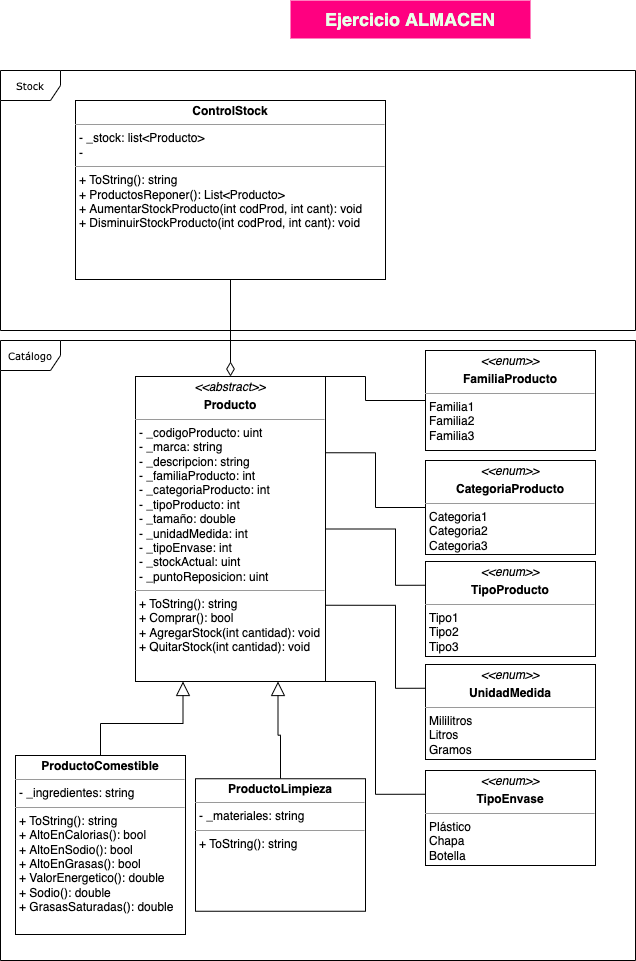

The diagram above was exported from draw.io. Its source (the exported page's mxGraphModel, read from the mxfile embedded in the PNG):
<mxGraphModel dx="1106" dy="972" grid="1" gridSize="10" guides="1" tooltips="1" connect="1" arrows="1" fold="1" page="1" pageScale="1" pageWidth="1654" pageHeight="1169" background="none" math="0" shadow="0">
  <root>
    <mxCell id="0" />
    <mxCell id="1" parent="0" />
    <mxCell id="aUtWkMu_LuM1dAb2K9HP-1" value="Ejercicio ALMACEN" style="text;html=1;strokeColor=none;fillColor=#FF0080;align=center;verticalAlign=middle;whiteSpace=wrap;rounded=0;fontSize=18;labelBackgroundColor=none;fontColor=#EAFFE9;fontStyle=1" parent="1" vertex="1">
      <mxGeometry x="305" width="240" height="38" as="geometry" />
    </mxCell>
    <mxCell id="aUtWkMu_LuM1dAb2K9HP-4" value="Catálogo" style="shape=umlFrame;whiteSpace=wrap;html=1;rounded=0;shadow=0;comic=0;labelBackgroundColor=none;strokeWidth=1;fontFamily=Verdana;fontSize=10;align=center;" parent="1" vertex="1">
      <mxGeometry x="15" y="340" width="635" height="620" as="geometry" />
    </mxCell>
    <mxCell id="aUtWkMu_LuM1dAb2K9HP-3" value="&lt;p style=&quot;margin: 4px 0px 0px ; text-align: center&quot;&gt;&lt;i&gt;&amp;lt;&amp;lt;enum&amp;gt;&amp;gt;&lt;/i&gt;&lt;/p&gt;&lt;p style=&quot;margin: 0px ; margin-top: 4px ; text-align: center&quot;&gt;&lt;b&gt;FamiliaProducto&lt;/b&gt;&lt;/p&gt;&lt;hr size=&quot;1&quot;&gt;&lt;p style=&quot;margin: 0px ; margin-left: 4px&quot;&gt;Familia1&lt;/p&gt;&lt;p style=&quot;margin: 0px ; margin-left: 4px&quot;&gt;Familia2&lt;/p&gt;&lt;p style=&quot;margin: 0px ; margin-left: 4px&quot;&gt;Familia3&lt;/p&gt;" style="verticalAlign=top;align=left;overflow=fill;fontSize=12;fontFamily=Helvetica;html=1;rounded=0;shadow=0;comic=0;labelBackgroundColor=none;strokeWidth=1" parent="1" vertex="1">
      <mxGeometry x="440" y="350" width="170" height="100" as="geometry" />
    </mxCell>
    <mxCell id="aUtWkMu_LuM1dAb2K9HP-15" style="edgeStyle=orthogonalEdgeStyle;rounded=0;orthogonalLoop=1;jettySize=auto;html=1;exitX=1;exitY=0;exitDx=0;exitDy=0;entryX=0;entryY=0.5;entryDx=0;entryDy=0;fontSize=18;fontColor=#EAFFE9;endArrow=none;endFill=0;" parent="1" source="aUtWkMu_LuM1dAb2K9HP-6" target="aUtWkMu_LuM1dAb2K9HP-3" edge="1">
      <mxGeometry relative="1" as="geometry">
        <Array as="points">
          <mxPoint x="380" y="376" />
          <mxPoint x="380" y="400" />
        </Array>
      </mxGeometry>
    </mxCell>
    <mxCell id="aUtWkMu_LuM1dAb2K9HP-16" style="edgeStyle=orthogonalEdgeStyle;rounded=0;orthogonalLoop=1;jettySize=auto;html=1;exitX=1;exitY=0.25;exitDx=0;exitDy=0;entryX=0;entryY=0.5;entryDx=0;entryDy=0;fontSize=18;fontColor=#EAFFE9;endArrow=none;endFill=0;" parent="1" source="aUtWkMu_LuM1dAb2K9HP-6" target="aUtWkMu_LuM1dAb2K9HP-11" edge="1">
      <mxGeometry relative="1" as="geometry" />
    </mxCell>
    <mxCell id="aUtWkMu_LuM1dAb2K9HP-23" style="edgeStyle=orthogonalEdgeStyle;rounded=0;orthogonalLoop=1;jettySize=auto;html=1;exitX=1;exitY=0.75;exitDx=0;exitDy=0;entryX=0;entryY=0.25;entryDx=0;entryDy=0;fontSize=18;fontColor=#EAFFE9;endArrow=none;endFill=0;startSize=6;endSize=12;strokeWidth=1;" parent="1" source="aUtWkMu_LuM1dAb2K9HP-6" target="aUtWkMu_LuM1dAb2K9HP-22" edge="1">
      <mxGeometry relative="1" as="geometry">
        <Array as="points">
          <mxPoint x="410" y="605" />
          <mxPoint x="410" y="688" />
        </Array>
      </mxGeometry>
    </mxCell>
    <mxCell id="aUtWkMu_LuM1dAb2K9HP-24" style="edgeStyle=orthogonalEdgeStyle;rounded=0;orthogonalLoop=1;jettySize=auto;html=1;exitX=1;exitY=0.5;exitDx=0;exitDy=0;entryX=0;entryY=0.25;entryDx=0;entryDy=0;fontSize=18;fontColor=#EAFFE9;endArrow=none;endFill=0;startSize=6;endSize=12;strokeWidth=1;" parent="1" source="aUtWkMu_LuM1dAb2K9HP-6" target="aUtWkMu_LuM1dAb2K9HP-10" edge="1">
      <mxGeometry relative="1" as="geometry">
        <Array as="points">
          <mxPoint x="410" y="529" />
          <mxPoint x="410" y="585" />
        </Array>
      </mxGeometry>
    </mxCell>
    <mxCell id="aUtWkMu_LuM1dAb2K9HP-26" style="edgeStyle=orthogonalEdgeStyle;rounded=0;orthogonalLoop=1;jettySize=auto;html=1;exitX=1;exitY=1;exitDx=0;exitDy=0;entryX=0;entryY=0.25;entryDx=0;entryDy=0;fontSize=18;fontColor=#EAFFE9;endArrow=none;endFill=0;startSize=6;endSize=12;strokeWidth=1;" parent="1" source="aUtWkMu_LuM1dAb2K9HP-6" target="aUtWkMu_LuM1dAb2K9HP-25" edge="1">
      <mxGeometry relative="1" as="geometry">
        <Array as="points">
          <mxPoint x="390" y="681" />
          <mxPoint x="390" y="794" />
        </Array>
      </mxGeometry>
    </mxCell>
    <mxCell id="aUtWkMu_LuM1dAb2K9HP-6" value="&lt;p style=&quot;margin: 0px ; margin-top: 4px ; text-align: center&quot;&gt;&lt;i&gt;&amp;lt;&amp;lt;abstract&amp;gt;&amp;gt;&lt;/i&gt;&lt;br&gt;&lt;/p&gt;&lt;p style=&quot;margin: 0px ; margin-top: 4px ; text-align: center&quot;&gt;&lt;b&gt;Producto&lt;/b&gt;&lt;/p&gt;&lt;hr size=&quot;1&quot;&gt;&lt;p style=&quot;margin: 0px ; margin-left: 4px&quot;&gt;- _codigoProducto: uint&lt;/p&gt;&lt;p style=&quot;margin: 0px ; margin-left: 4px&quot;&gt;- _marca: string&lt;/p&gt;&lt;p style=&quot;margin: 0px ; margin-left: 4px&quot;&gt;- _descripcion: string&lt;/p&gt;&lt;p style=&quot;margin: 0px ; margin-left: 4px&quot;&gt;- _familiaProducto: int&lt;/p&gt;&lt;p style=&quot;margin: 0px ; margin-left: 4px&quot;&gt;- _categoriaProducto: int&lt;/p&gt;&lt;p style=&quot;margin: 0px ; margin-left: 4px&quot;&gt;- _tipoProducto: int&lt;/p&gt;&lt;p style=&quot;margin: 0px ; margin-left: 4px&quot;&gt;- _tamaño: double&lt;/p&gt;&lt;p style=&quot;margin: 0px ; margin-left: 4px&quot;&gt;- _unidadMedida: int&lt;/p&gt;&lt;p style=&quot;margin: 0px ; margin-left: 4px&quot;&gt;- _tipoEnvase: int&lt;/p&gt;&lt;p style=&quot;margin: 0px ; margin-left: 4px&quot;&gt;- _stockActual: uint&lt;/p&gt;&lt;p style=&quot;margin: 0px ; margin-left: 4px&quot;&gt;- _puntoReposicion: uint&lt;/p&gt;&lt;hr size=&quot;1&quot;&gt;&lt;p style=&quot;margin: 0px ; margin-left: 4px&quot;&gt;+ ToString(): string&lt;/p&gt;&lt;p style=&quot;margin: 0px ; margin-left: 4px&quot;&gt;+ Comprar(): bool&lt;/p&gt;&lt;p style=&quot;margin: 0px ; margin-left: 4px&quot;&gt;+ AgregarStock(int cantidad): void&lt;/p&gt;&lt;p style=&quot;margin: 0px ; margin-left: 4px&quot;&gt;+ QuitarStock(int cantidad): void&lt;/p&gt;" style="verticalAlign=top;align=left;overflow=fill;fontSize=12;fontFamily=Helvetica;html=1;rounded=0;shadow=0;comic=0;labelBackgroundColor=none;strokeWidth=1" parent="1" vertex="1">
      <mxGeometry x="150" y="376" width="190" height="305" as="geometry" />
    </mxCell>
    <mxCell id="aUtWkMu_LuM1dAb2K9HP-14" style="edgeStyle=orthogonalEdgeStyle;rounded=0;orthogonalLoop=1;jettySize=auto;html=1;exitX=0.5;exitY=0;exitDx=0;exitDy=0;entryX=0.75;entryY=1;entryDx=0;entryDy=0;fontSize=18;fontColor=#EAFFE9;endArrow=block;endFill=0;endSize=12;" parent="1" source="aUtWkMu_LuM1dAb2K9HP-7" target="aUtWkMu_LuM1dAb2K9HP-6" edge="1">
      <mxGeometry relative="1" as="geometry" />
    </mxCell>
    <mxCell id="aUtWkMu_LuM1dAb2K9HP-7" value="&lt;p style=&quot;margin: 0px ; margin-top: 4px ; text-align: center&quot;&gt;&lt;b&gt;ProductoLimpieza&lt;/b&gt;&lt;br&gt;&lt;/p&gt;&lt;hr size=&quot;1&quot;&gt;&lt;p style=&quot;margin: 0px ; margin-left: 4px&quot;&gt;&lt;span&gt;- _materiales: string&lt;/span&gt;&lt;br&gt;&lt;/p&gt;&lt;hr size=&quot;1&quot;&gt;&lt;p style=&quot;margin: 0px ; margin-left: 4px&quot;&gt;+ ToString(): string&lt;/p&gt;" style="verticalAlign=top;align=left;overflow=fill;fontSize=12;fontFamily=Helvetica;html=1;rounded=0;shadow=0;comic=0;labelBackgroundColor=none;strokeWidth=1" parent="1" vertex="1">
      <mxGeometry x="210" y="778.25" width="170" height="132.5" as="geometry" />
    </mxCell>
    <mxCell id="aUtWkMu_LuM1dAb2K9HP-13" style="edgeStyle=orthogonalEdgeStyle;rounded=0;orthogonalLoop=1;jettySize=auto;html=1;exitX=0.5;exitY=0;exitDx=0;exitDy=0;entryX=0.25;entryY=1;entryDx=0;entryDy=0;fontSize=18;fontColor=#EAFFE9;endArrow=block;endFill=0;endSize=12;" parent="1" source="aUtWkMu_LuM1dAb2K9HP-9" target="aUtWkMu_LuM1dAb2K9HP-6" edge="1">
      <mxGeometry relative="1" as="geometry" />
    </mxCell>
    <mxCell id="aUtWkMu_LuM1dAb2K9HP-9" value="&lt;p style=&quot;margin: 0px ; margin-top: 4px ; text-align: center&quot;&gt;&lt;b&gt;ProductoComestible&lt;/b&gt;&lt;/p&gt;&lt;hr size=&quot;1&quot;&gt;&lt;p style=&quot;margin: 0px ; margin-left: 4px&quot;&gt;&lt;span&gt;- _ingredientes: string&lt;/span&gt;&lt;/p&gt;&lt;hr size=&quot;1&quot;&gt;&lt;p style=&quot;margin: 0px ; margin-left: 4px&quot;&gt;+ ToString(): string&lt;/p&gt;&lt;p style=&quot;margin: 0px ; margin-left: 4px&quot;&gt;+ AltoEnCalorias(): bool&lt;/p&gt;&lt;p style=&quot;margin: 0px ; margin-left: 4px&quot;&gt;+ AltoEnSodio(): bool&lt;/p&gt;&lt;p style=&quot;margin: 0px ; margin-left: 4px&quot;&gt;+ AltoEnGrasas(): bool&lt;/p&gt;&lt;p style=&quot;margin: 0px 0px 0px 4px&quot;&gt;+ ValorEnergetico(): double&lt;br&gt;&lt;/p&gt;&lt;p style=&quot;margin: 0px 0px 0px 4px&quot;&gt;+ Sodio(): double&lt;/p&gt;&lt;p style=&quot;margin: 0px 0px 0px 4px&quot;&gt;+ GrasasSaturadas(): double&lt;/p&gt;" style="verticalAlign=top;align=left;overflow=fill;fontSize=12;fontFamily=Helvetica;html=1;rounded=0;shadow=0;comic=0;labelBackgroundColor=none;strokeWidth=1" parent="1" vertex="1">
      <mxGeometry x="30" y="755" width="170" height="179" as="geometry" />
    </mxCell>
    <mxCell id="aUtWkMu_LuM1dAb2K9HP-10" value="&lt;p style=&quot;margin: 0px ; margin-top: 4px ; text-align: center&quot;&gt;&lt;i&gt;&amp;lt;&amp;lt;enum&amp;gt;&amp;gt;&lt;/i&gt;&lt;b&gt;&lt;br&gt;&lt;/b&gt;&lt;/p&gt;&lt;p style=&quot;margin: 0px ; margin-top: 4px ; text-align: center&quot;&gt;&lt;b&gt;TipoProducto&lt;/b&gt;&lt;/p&gt;&lt;hr size=&quot;1&quot;&gt;&lt;p style=&quot;margin: 0px ; margin-left: 4px&quot;&gt;Tipo1&lt;/p&gt;&lt;p style=&quot;margin: 0px ; margin-left: 4px&quot;&gt;Tipo2&lt;/p&gt;&lt;p style=&quot;margin: 0px ; margin-left: 4px&quot;&gt;Tipo3&lt;/p&gt;" style="verticalAlign=top;align=left;overflow=fill;fontSize=12;fontFamily=Helvetica;html=1;rounded=0;shadow=0;comic=0;labelBackgroundColor=none;strokeWidth=1" parent="1" vertex="1">
      <mxGeometry x="440" y="561" width="170" height="95" as="geometry" />
    </mxCell>
    <mxCell id="aUtWkMu_LuM1dAb2K9HP-11" value="&lt;p style=&quot;margin: 0px ; margin-top: 4px ; text-align: center&quot;&gt;&lt;i&gt;&amp;lt;&amp;lt;enum&amp;gt;&amp;gt;&lt;/i&gt;&lt;b&gt;&lt;br&gt;&lt;/b&gt;&lt;/p&gt;&lt;p style=&quot;margin: 0px ; margin-top: 4px ; text-align: center&quot;&gt;&lt;b&gt;CategoriaProducto&lt;/b&gt;&lt;/p&gt;&lt;hr size=&quot;1&quot;&gt;&lt;p style=&quot;margin: 0px ; margin-left: 4px&quot;&gt;Categoria1&lt;/p&gt;&lt;p style=&quot;margin: 0px ; margin-left: 4px&quot;&gt;Categoria2&lt;/p&gt;&lt;p style=&quot;margin: 0px ; margin-left: 4px&quot;&gt;Categoria3&lt;/p&gt;" style="verticalAlign=top;align=left;overflow=fill;fontSize=12;fontFamily=Helvetica;html=1;rounded=0;shadow=0;comic=0;labelBackgroundColor=none;strokeWidth=1" parent="1" vertex="1">
      <mxGeometry x="440" y="460" width="170" height="94" as="geometry" />
    </mxCell>
    <mxCell id="aUtWkMu_LuM1dAb2K9HP-19" value="Stock" style="shape=umlFrame;whiteSpace=wrap;html=1;rounded=0;shadow=0;comic=0;labelBackgroundColor=none;strokeWidth=1;fontFamily=Verdana;fontSize=10;align=center;" parent="1" vertex="1">
      <mxGeometry x="15" y="70" width="635" height="260" as="geometry" />
    </mxCell>
    <mxCell id="aUtWkMu_LuM1dAb2K9HP-21" style="edgeStyle=orthogonalEdgeStyle;rounded=0;orthogonalLoop=1;jettySize=auto;html=1;exitX=0.5;exitY=1;exitDx=0;exitDy=0;entryX=0.5;entryY=0;entryDx=0;entryDy=0;fontSize=18;fontColor=#EAFFE9;endArrow=diamondThin;endFill=0;startSize=6;endSize=12;strokeWidth=1;" parent="1" source="aUtWkMu_LuM1dAb2K9HP-18" target="aUtWkMu_LuM1dAb2K9HP-6" edge="1">
      <mxGeometry relative="1" as="geometry" />
    </mxCell>
    <mxCell id="aUtWkMu_LuM1dAb2K9HP-18" value="&lt;p style=&quot;margin: 0px ; margin-top: 4px ; text-align: center&quot;&gt;&lt;b&gt;ControlStock&lt;/b&gt;&lt;/p&gt;&lt;hr size=&quot;1&quot;&gt;&lt;p style=&quot;margin: 0px ; margin-left: 4px&quot;&gt;&lt;span&gt;- _stock: list&amp;lt;Producto&amp;gt;&lt;/span&gt;&lt;br&gt;&lt;/p&gt;&lt;p style=&quot;margin: 0px ; margin-left: 4px&quot;&gt;-&amp;nbsp;&lt;br&gt;&lt;/p&gt;&lt;hr size=&quot;1&quot;&gt;&lt;p style=&quot;margin: 0px ; margin-left: 4px&quot;&gt;+ ToString(): string&lt;/p&gt;&lt;p style=&quot;margin: 0px ; margin-left: 4px&quot;&gt;+ ProductosReponer(): List&amp;lt;Producto&amp;gt;&lt;/p&gt;&lt;p style=&quot;margin: 0px ; margin-left: 4px&quot;&gt;+ AumentarStockProducto(int codProd, int cant): void&lt;/p&gt;&lt;p style=&quot;margin: 0px ; margin-left: 4px&quot;&gt;+ DisminuirStockProducto(int codProd, int cant): void&lt;/p&gt;" style="verticalAlign=top;align=left;overflow=fill;fontSize=12;fontFamily=Helvetica;html=1;rounded=0;shadow=0;comic=0;labelBackgroundColor=none;strokeWidth=1" parent="1" vertex="1">
      <mxGeometry x="90" y="100" width="310" height="179" as="geometry" />
    </mxCell>
    <mxCell id="aUtWkMu_LuM1dAb2K9HP-22" value="&lt;p style=&quot;margin: 0px ; margin-top: 4px ; text-align: center&quot;&gt;&lt;i&gt;&amp;lt;&amp;lt;enum&amp;gt;&amp;gt;&lt;/i&gt;&lt;b&gt;&lt;br&gt;&lt;/b&gt;&lt;/p&gt;&lt;p style=&quot;margin: 0px ; margin-top: 4px ; text-align: center&quot;&gt;&lt;b&gt;UnidadMedida&lt;/b&gt;&lt;/p&gt;&lt;hr size=&quot;1&quot;&gt;&lt;p style=&quot;margin: 0px ; margin-left: 4px&quot;&gt;Mililitros&lt;/p&gt;&lt;p style=&quot;margin: 0px ; margin-left: 4px&quot;&gt;Litros&lt;/p&gt;&lt;p style=&quot;margin: 0px ; margin-left: 4px&quot;&gt;Gramos&lt;/p&gt;" style="verticalAlign=top;align=left;overflow=fill;fontSize=12;fontFamily=Helvetica;html=1;rounded=0;shadow=0;comic=0;labelBackgroundColor=none;strokeWidth=1" parent="1" vertex="1">
      <mxGeometry x="440" y="664" width="170" height="95" as="geometry" />
    </mxCell>
    <mxCell id="aUtWkMu_LuM1dAb2K9HP-25" value="&lt;p style=&quot;margin: 0px ; margin-top: 4px ; text-align: center&quot;&gt;&lt;i&gt;&amp;lt;&amp;lt;enum&amp;gt;&amp;gt;&lt;/i&gt;&lt;b&gt;&lt;br&gt;&lt;/b&gt;&lt;/p&gt;&lt;p style=&quot;margin: 0px ; margin-top: 4px ; text-align: center&quot;&gt;&lt;b&gt;TipoEnvase&lt;/b&gt;&lt;/p&gt;&lt;hr size=&quot;1&quot;&gt;&lt;p style=&quot;margin: 0px ; margin-left: 4px&quot;&gt;Plástico&lt;/p&gt;&lt;p style=&quot;margin: 0px ; margin-left: 4px&quot;&gt;Chapa&lt;/p&gt;&lt;p style=&quot;margin: 0px ; margin-left: 4px&quot;&gt;Botella&lt;/p&gt;" style="verticalAlign=top;align=left;overflow=fill;fontSize=12;fontFamily=Helvetica;html=1;rounded=0;shadow=0;comic=0;labelBackgroundColor=none;strokeWidth=1" parent="1" vertex="1">
      <mxGeometry x="440" y="770" width="170" height="95" as="geometry" />
    </mxCell>
  </root>
</mxGraphModel>